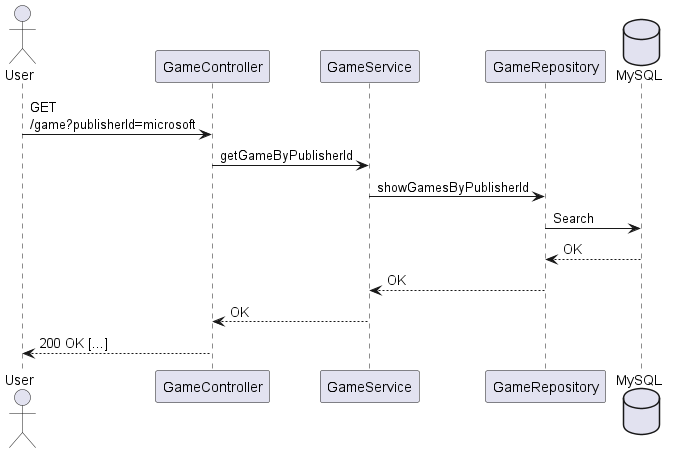

The diagram above was rendered by PlantUML. Its source (embedded in the PNG):
@startuml

actor User as user
participant "GameController" as GC
participant "GameService" as GS
participant "GameRepository" as GR
database "MySQL" as mysql


user -> GC: GET\n/game?publisherId=microsoft
GC -> GS: getGameByPublisherId
GS -> GR: showGamesByPublisherId
GR -> mysql: Search


GR <-- mysql: OK
GS <-- GR: OK
GC <-- GS: OK
user <-- GC: 200 OK [...]


@enduml